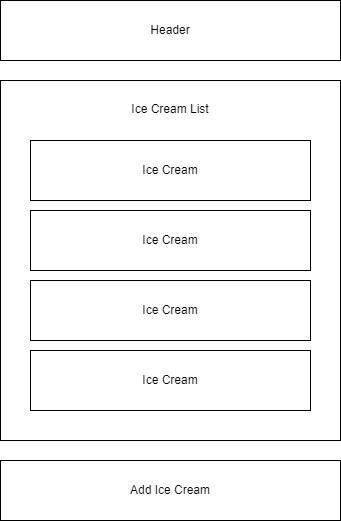

The diagram above was exported from draw.io. Its source (the exported page's mxGraphModel, read from the mxfile embedded in the PNG):
<mxGraphModel dx="1422" dy="762" grid="1" gridSize="10" guides="1" tooltips="1" connect="1" arrows="1" fold="1" page="1" pageScale="1" pageWidth="850" pageHeight="1100" math="0" shadow="0">
  <root>
    <mxCell id="0" />
    <mxCell id="1" parent="0" />
    <mxCell id="d4-wq2HOj-JuzsUrJ-74-1" value="Header" style="rounded=0;whiteSpace=wrap;html=1;" vertex="1" parent="1">
      <mxGeometry x="10" y="10" width="340" height="60" as="geometry" />
    </mxCell>
    <mxCell id="d4-wq2HOj-JuzsUrJ-74-2" value="&lt;p style=&quot;line-height: 170%;&quot;&gt;Ice Cream List&lt;/p&gt;" style="rounded=0;whiteSpace=wrap;html=1;verticalAlign=top;" vertex="1" parent="1">
      <mxGeometry x="10" y="90" width="340" height="360" as="geometry" />
    </mxCell>
    <mxCell id="d4-wq2HOj-JuzsUrJ-74-3" value="Add Ice Cream" style="rounded=0;whiteSpace=wrap;html=1;" vertex="1" parent="1">
      <mxGeometry x="10" y="470" width="340" height="60" as="geometry" />
    </mxCell>
    <mxCell id="d4-wq2HOj-JuzsUrJ-74-4" value="Ice Cream" style="rounded=0;whiteSpace=wrap;html=1;" vertex="1" parent="1">
      <mxGeometry x="40" y="150" width="280" height="60" as="geometry" />
    </mxCell>
    <mxCell id="d4-wq2HOj-JuzsUrJ-74-5" value="Ice Cream" style="rounded=0;whiteSpace=wrap;html=1;" vertex="1" parent="1">
      <mxGeometry x="40" y="290" width="280" height="60" as="geometry" />
    </mxCell>
    <mxCell id="d4-wq2HOj-JuzsUrJ-74-6" value="Ice Cream" style="rounded=0;whiteSpace=wrap;html=1;" vertex="1" parent="1">
      <mxGeometry x="40" y="220" width="280" height="60" as="geometry" />
    </mxCell>
    <mxCell id="d4-wq2HOj-JuzsUrJ-74-7" value="Ice Cream" style="rounded=0;whiteSpace=wrap;html=1;" vertex="1" parent="1">
      <mxGeometry x="40" y="360" width="280" height="60" as="geometry" />
    </mxCell>
  </root>
</mxGraphModel>